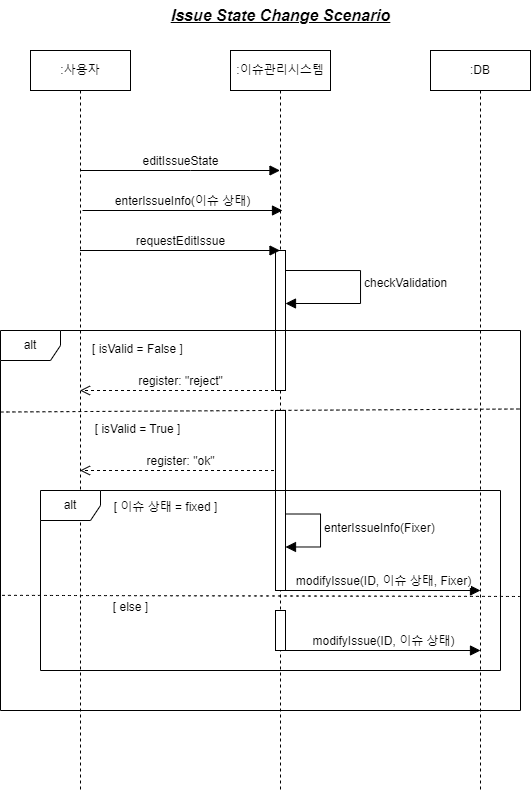

The diagram above was exported from draw.io. Its source (the exported page's mxGraphModel, read from the mxfile embedded in the PNG):
<mxGraphModel dx="819" dy="455" grid="1" gridSize="10" guides="1" tooltips="1" connect="1" arrows="1" fold="1" page="0" pageScale="1" pageWidth="827" pageHeight="1169" math="0" shadow="0">
  <root>
    <mxCell id="0" />
    <mxCell id="1" parent="0" />
    <mxCell id="md16-PDjKj72-O6_OAQE-1" value="editIssueState" style="html=1;verticalAlign=bottom;endArrow=block;curved=0;rounded=0;fontSize=12;startSize=8;endSize=8;" edge="1" parent="1" source="md16-PDjKj72-O6_OAQE-3" target="md16-PDjKj72-O6_OAQE-4">
      <mxGeometry x="0.0021" width="80" relative="1" as="geometry">
        <mxPoint x="399.5" y="280" as="sourcePoint" />
        <mxPoint x="599.5" y="280" as="targetPoint" />
        <Array as="points">
          <mxPoint x="510" y="280" />
        </Array>
        <mxPoint as="offset" />
      </mxGeometry>
    </mxCell>
    <mxCell id="md16-PDjKj72-O6_OAQE-2" value="enterIssueInfo(이슈 상태)" style="html=1;verticalAlign=bottom;endArrow=block;curved=0;rounded=0;fontSize=12;startSize=8;endSize=8;" edge="1" parent="1">
      <mxGeometry width="80" relative="1" as="geometry">
        <mxPoint x="402" y="320" as="sourcePoint" />
        <mxPoint x="602" y="320" as="targetPoint" />
        <Array as="points">
          <mxPoint x="492.5" y="320" />
        </Array>
        <mxPoint as="offset" />
      </mxGeometry>
    </mxCell>
    <mxCell id="md16-PDjKj72-O6_OAQE-3" value=":사용자" style="shape=umlLifeline;perimeter=lifelinePerimeter;whiteSpace=wrap;html=1;container=1;dropTarget=0;collapsible=0;recursiveResize=0;outlineConnect=0;portConstraint=eastwest;newEdgeStyle={&quot;curved&quot;:0,&quot;rounded&quot;:0};" vertex="1" parent="1">
      <mxGeometry x="350" y="160" width="100" height="740" as="geometry" />
    </mxCell>
    <mxCell id="md16-PDjKj72-O6_OAQE-4" value=":이슈관리시스템" style="shape=umlLifeline;perimeter=lifelinePerimeter;whiteSpace=wrap;html=1;container=1;dropTarget=0;collapsible=0;recursiveResize=0;outlineConnect=0;portConstraint=eastwest;newEdgeStyle={&quot;curved&quot;:0,&quot;rounded&quot;:0};" vertex="1" parent="1">
      <mxGeometry x="550" y="160" width="100" height="740" as="geometry" />
    </mxCell>
    <mxCell id="md16-PDjKj72-O6_OAQE-5" value="" style="html=1;points=[[0,0,0,0,5],[0,1,0,0,-5],[1,0,0,0,5],[1,1,0,0,-5]];perimeter=orthogonalPerimeter;outlineConnect=0;targetShapes=umlLifeline;portConstraint=eastwest;newEdgeStyle={&quot;curved&quot;:0,&quot;rounded&quot;:0};" vertex="1" parent="md16-PDjKj72-O6_OAQE-4">
      <mxGeometry x="45" y="200" width="10" height="140" as="geometry" />
    </mxCell>
    <mxCell id="md16-PDjKj72-O6_OAQE-6" value=":DB" style="shape=umlLifeline;perimeter=lifelinePerimeter;whiteSpace=wrap;html=1;container=1;dropTarget=0;collapsible=0;recursiveResize=0;outlineConnect=0;portConstraint=eastwest;newEdgeStyle={&quot;curved&quot;:0,&quot;rounded&quot;:0};" vertex="1" parent="1">
      <mxGeometry x="750" y="160" width="100" height="740" as="geometry" />
    </mxCell>
    <mxCell id="md16-PDjKj72-O6_OAQE-7" value="alt" style="shape=umlFrame;whiteSpace=wrap;html=1;pointerEvents=0;" vertex="1" parent="1">
      <mxGeometry x="320" y="440" width="520" height="380" as="geometry" />
    </mxCell>
    <mxCell id="md16-PDjKj72-O6_OAQE-8" value="&lt;font style=&quot;font-size: 12px;&quot;&gt;[ isValid = False ]&lt;/font&gt;" style="text;html=1;align=center;verticalAlign=middle;resizable=0;points=[];autosize=1;strokeColor=none;fillColor=default;fontSize=16;strokeWidth=1;glass=0;" vertex="1" parent="1">
      <mxGeometry x="402" y="442" width="110" height="30" as="geometry" />
    </mxCell>
    <mxCell id="md16-PDjKj72-O6_OAQE-9" value="register: &quot;reject&quot;" style="html=1;verticalAlign=bottom;endArrow=open;dashed=1;endSize=8;curved=0;rounded=0;fontSize=12;" edge="1" parent="1">
      <mxGeometry relative="1" as="geometry">
        <mxPoint x="599.5" y="500" as="sourcePoint" />
        <mxPoint x="399.5" y="500" as="targetPoint" />
        <mxPoint as="offset" />
      </mxGeometry>
    </mxCell>
    <mxCell id="md16-PDjKj72-O6_OAQE-10" value="" style="endArrow=none;dashed=1;html=1;rounded=0;fontSize=12;startSize=8;endSize=8;curved=1;exitX=-0.004;exitY=0.619;exitDx=0;exitDy=0;exitPerimeter=0;entryX=0.998;entryY=0.6;entryDx=0;entryDy=0;entryPerimeter=0;" edge="1" parent="1">
      <mxGeometry width="50" height="50" relative="1" as="geometry">
        <mxPoint x="320.00000000000006" y="521.52" as="sourcePoint" />
        <mxPoint x="841.0400000000001" y="518.48" as="targetPoint" />
      </mxGeometry>
    </mxCell>
    <mxCell id="md16-PDjKj72-O6_OAQE-11" value="register: &quot;ok&quot;" style="html=1;verticalAlign=bottom;endArrow=open;dashed=1;endSize=8;curved=0;rounded=0;fontSize=12;" edge="1" parent="1">
      <mxGeometry relative="1" as="geometry">
        <mxPoint x="599.5" y="580" as="sourcePoint" />
        <mxPoint x="399.5" y="580" as="targetPoint" />
      </mxGeometry>
    </mxCell>
    <mxCell id="md16-PDjKj72-O6_OAQE-12" value="&lt;font style=&quot;font-size: 12px;&quot;&gt;[ isValid = True ]&lt;/font&gt;" style="text;html=1;align=center;verticalAlign=middle;resizable=0;points=[];autosize=1;strokeColor=none;fillColor=default;fontSize=16;strokeWidth=1;glass=0;" vertex="1" parent="1">
      <mxGeometry x="402" y="522" width="110" height="30" as="geometry" />
    </mxCell>
    <mxCell id="md16-PDjKj72-O6_OAQE-13" value="requestEditIssue" style="html=1;verticalAlign=bottom;endArrow=block;curved=0;rounded=0;fontSize=12;startSize=8;endSize=8;" edge="1" parent="1">
      <mxGeometry width="80" relative="1" as="geometry">
        <mxPoint x="399.5" y="360" as="sourcePoint" />
        <mxPoint x="599.5" y="360" as="targetPoint" />
        <mxPoint as="offset" />
      </mxGeometry>
    </mxCell>
    <mxCell id="md16-PDjKj72-O6_OAQE-14" value="modifyIssue(ID, 이슈 상태)" style="html=1;verticalAlign=bottom;endArrow=block;curved=0;rounded=0;fontSize=12;startSize=8;endSize=8;" edge="1" parent="1">
      <mxGeometry width="80" relative="1" as="geometry">
        <mxPoint x="605" y="760" as="sourcePoint" />
        <mxPoint x="800" y="760" as="targetPoint" />
      </mxGeometry>
    </mxCell>
    <mxCell id="md16-PDjKj72-O6_OAQE-15" value="" style="html=1;points=[[0,0,0,0,5],[0,1,0,0,-5],[1,0,0,0,5],[1,1,0,0,-5]];perimeter=orthogonalPerimeter;outlineConnect=0;targetShapes=umlLifeline;portConstraint=eastwest;newEdgeStyle={&quot;curved&quot;:0,&quot;rounded&quot;:0};" vertex="1" parent="1">
      <mxGeometry x="595" y="520" width="10" height="180" as="geometry" />
    </mxCell>
    <mxCell id="md16-PDjKj72-O6_OAQE-16" value="checkValidation" style="html=1;align=left;spacingLeft=2;endArrow=block;rounded=0;edgeStyle=orthogonalEdgeStyle;curved=0;rounded=0;fontSize=12;startSize=8;endSize=8;" edge="1" parent="1" target="md16-PDjKj72-O6_OAQE-5">
      <mxGeometry x="-0.0384" relative="1" as="geometry">
        <mxPoint x="605" y="380" as="sourcePoint" />
        <Array as="points">
          <mxPoint x="680" y="380" />
          <mxPoint x="680" y="413" />
        </Array>
        <mxPoint x="610" y="412.9985714285714" as="targetPoint" />
        <mxPoint as="offset" />
      </mxGeometry>
    </mxCell>
    <mxCell id="JxSHms9rFgDJL0zlvUTV-1" value="enterIssueInfo(Fixer)" style="html=1;align=left;spacingLeft=2;endArrow=block;rounded=0;edgeStyle=orthogonalEdgeStyle;curved=0;rounded=0;fontSize=12;startSize=8;endSize=8;" edge="1" parent="1">
      <mxGeometry x="-0.0349" relative="1" as="geometry">
        <mxPoint x="605" y="623.4985714285714" as="sourcePoint" />
        <Array as="points">
          <mxPoint x="640" y="623.47" />
          <mxPoint x="640" y="656.47" />
        </Array>
        <mxPoint x="605" y="656.4985714285714" as="targetPoint" />
        <mxPoint as="offset" />
      </mxGeometry>
    </mxCell>
    <mxCell id="JxSHms9rFgDJL0zlvUTV-2" value="alt" style="shape=umlFrame;whiteSpace=wrap;html=1;pointerEvents=0;" vertex="1" parent="1">
      <mxGeometry x="360" y="600" width="460" height="180" as="geometry" />
    </mxCell>
    <mxCell id="JxSHms9rFgDJL0zlvUTV-3" value="&lt;font style=&quot;font-size: 12px;&quot;&gt;[ 이슈 상태 = fixed ]&lt;/font&gt;" style="text;html=1;align=center;verticalAlign=middle;resizable=0;points=[];autosize=1;strokeColor=none;fillColor=none;fontSize=16;strokeWidth=1;glass=0;" vertex="1" parent="1">
      <mxGeometry x="420" y="600" width="130" height="30" as="geometry" />
    </mxCell>
    <mxCell id="JxSHms9rFgDJL0zlvUTV-4" value="modifyIssue(ID, 이슈 상태, Fixer)" style="html=1;verticalAlign=bottom;endArrow=block;curved=0;rounded=0;fontSize=12;startSize=8;endSize=8;" edge="1" parent="1">
      <mxGeometry width="80" relative="1" as="geometry">
        <mxPoint x="605" y="700" as="sourcePoint" />
        <mxPoint x="800" y="700" as="targetPoint" />
      </mxGeometry>
    </mxCell>
    <mxCell id="JxSHms9rFgDJL0zlvUTV-5" value="" style="endArrow=none;dashed=1;html=1;rounded=0;fontSize=12;startSize=8;endSize=8;curved=1;exitX=0.003;exitY=0.697;exitDx=0;exitDy=0;exitPerimeter=0;entryX=1;entryY=0.7;entryDx=0;entryDy=0;entryPerimeter=0;" edge="1" parent="1" source="md16-PDjKj72-O6_OAQE-7" target="md16-PDjKj72-O6_OAQE-7">
      <mxGeometry width="50" height="50" relative="1" as="geometry">
        <mxPoint x="540" y="680" as="sourcePoint" />
        <mxPoint x="590" y="630" as="targetPoint" />
      </mxGeometry>
    </mxCell>
    <mxCell id="JxSHms9rFgDJL0zlvUTV-6" value="" style="html=1;points=[[0,0,0,0,5],[0,1,0,0,-5],[1,0,0,0,5],[1,1,0,0,-5]];perimeter=orthogonalPerimeter;outlineConnect=0;targetShapes=umlLifeline;portConstraint=eastwest;newEdgeStyle={&quot;curved&quot;:0,&quot;rounded&quot;:0};" vertex="1" parent="1">
      <mxGeometry x="595" y="720" width="10" height="40" as="geometry" />
    </mxCell>
    <mxCell id="JxSHms9rFgDJL0zlvUTV-7" value="&lt;font style=&quot;font-size: 12px;&quot;&gt;[ else ]&lt;/font&gt;" style="text;html=1;align=center;verticalAlign=middle;resizable=0;points=[];autosize=1;strokeColor=none;fillColor=none;fontSize=16;strokeWidth=1;glass=0;" vertex="1" parent="1">
      <mxGeometry x="420" y="700" width="60" height="30" as="geometry" />
    </mxCell>
    <mxCell id="HjxqpBzz08o9ELz7cErA-1" value="Issue State Change Scenario" style="text;html=1;align=center;verticalAlign=middle;resizable=0;points=[];autosize=1;strokeColor=none;fillColor=none;fontSize=16;fontStyle=7" vertex="1" parent="1">
      <mxGeometry x="485" y="110" width="230" height="30" as="geometry" />
    </mxCell>
  </root>
</mxGraphModel>